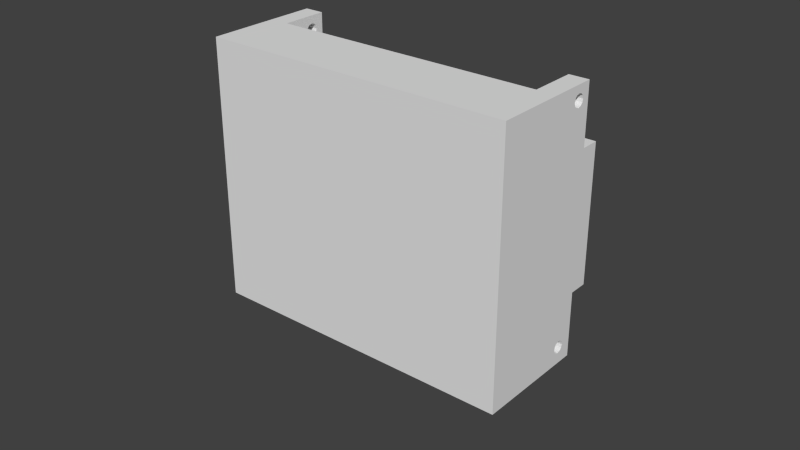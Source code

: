 # Source: palm.blend  (saved by Blender 2.76.0; exported with 4.5.12 LTS)
import bpy
from mathutils import Matrix  # noqa: F401  (used for matrix-valued properties, if any)

bpy.ops.wm.read_factory_settings(use_empty=True)
scene = bpy.context.scene
scene.name = 'Scene'

# ---- collections
col_collection_1 = bpy.data.collections.new('Collection 1'); scene.collection.children.link(col_collection_1)

# ---- world
world_world = bpy.data.worlds.new('World'); scene.world = world_world
world_world.color = (0.05088, 0.05088, 0.05088)
world_world.use_sun_shadow = False
world_world.sun_shadow_jitter_overblur = 0.0
world_world.cycles.sampling_method = 'MANUAL'
world_world.cycles.sample_map_resolution = 256

# ---- meshes
me_palm = bpy.data.meshes.new('palm')
me_palm.from_pydata([(0.045, -0.0005002, 0.0149), (0.05, 0.0004998, 0.01463), (0.045, 0.0004998, 0.01463), (0.05, 0.0015, 0.0149), (0.045, 0.0015, 0.0149), (0.05, 0.002232, 0.01563), (0.045, 0.002232, 0.01563), (0.05, 0.0025, 0.01663), (0.045, 0.0025, 0.01663), (0.05, 0.002232, 0.01763), (0.045, 0.002232, 0.01763), (0.05, 0.0015, 0.01836), (0.045, 0.0015, 0.01836), (0.05, 0.0004998, 0.01863), (0.045, 0.0004998, 0.01863), (0.05, -0.0005002, 0.01836), (0.045, -0.0005002, 0.01836), (0.05, -0.001232, 0.01763), (0.045, -0.001232, 0.01763), (0.05, -0.0015, 0.01663), (0.045, -0.0015, 0.01663), (0.05, -0.001232, 0.01563), (0.045, -0.001232, 0.01563), (0.05, -0.0005002, 0.0149), (-0.05, -0.0005002, 0.0149), (-0.045, 0.0004998, 0.01463), (-0.05, 0.0004998, 0.01463), (-0.045, 0.0015, 0.0149), (-0.05, 0.0015, 0.0149), (-0.045, 0.002232, 0.01563), (-0.05, 0.002232, 0.01563), (-0.045, 0.0025, 0.01663), (-0.05, 0.0025, 0.01663), (-0.045, 0.002232, 0.01763), (-0.05, 0.002232, 0.01763), (-0.045, 0.0015, 0.01836), (-0.05, 0.0015, 0.01836), (-0.045, 0.0004998, 0.01863), (-0.05, 0.0004998, 0.01863), (-0.045, -0.0005002, 0.01836), (-0.05, -0.0005002, 0.01836), (-0.045, -0.001232, 0.01763), (-0.05, -0.001232, 0.01763), (-0.045, -0.0015, 0.01663), (-0.05, -0.0015, 0.01663), (-0.045, -0.001232, 0.01563), (-0.05, -0.001232, 0.01563), (-0.045, -0.0005002, 0.0149), (0.015, -2.451e-07, 0.01857), (0.015, -2.451e-07, 0.04113), (-0.015, -2.451e-07, 0.01857), (-0.015, -2.451e-07, 0.04113), (0.05, 0.0004998, 0.09236), (0.04375, 0.0015, 0.09263), (0.05, 0.0015, 0.09263), (0.04375, 0.0025, 0.09236), (0.05, 0.0025, 0.09236), (0.04375, 0.003232, 0.09163), (0.05, 0.003232, 0.09163), (0.04375, 0.0035, 0.09063), (0.05, 0.0035, 0.09063), (0.04375, 0.003232, 0.08963), (0.05, 0.003232, 0.08963), (0.04375, 0.0025, 0.0889), (0.05, 0.0025, 0.0889), (0.04375, 0.0015, 0.08863), (0.05, 0.0015, 0.08863), (0.04375, 0.0004998, 0.0889), (0.05, 0.0004998, 0.0889), (0.04375, -0.0002323, 0.08963), (0.05, -0.0002323, 0.08963), (0.04375, -0.0005002, 0.09063), (0.05, -0.0005002, 0.09063), (0.04375, -0.0002323, 0.09163), (0.05, -0.0002323, 0.09163), (0.04375, 0.0004998, 0.09236), (0.04375, 0.006, 0.09513), (0.05, 0.006, 0.09513), (0.04375, 0.006, 0.08113), (0.05, 0.006, 0.07613), (-0.04375, 0.006, 0.08113), (-0.05, 0.006, 0.07613), (-0.04375, 0.006, 0.09513), (-0.05, 0.006, 0.09513), (0.05, 0.006, 0.01113), (0.05, 0.006, 0.03213), (0.05, -0.031, 0.01113), (0.05, -0.031, 0.09513), (0.05, 0.012, 0.07613), (0.05, 0.012, 0.03213), (-0.05, -0.031, 0.01113), (-0.05, 0.006, 0.01113), (-0.045, -0.009, 0.01113), (-0.045, 0.006, 0.01113), (0.045, 0.006, 0.01113), (0.045, -0.009, 0.01113), (0.025, -0.009, 0.01113), (-0.025, -0.009, 0.01113), (0.015, -0.0057, 0.01113), (-0.015, -0.0057, 0.01113), (-0.015, -2.451e-07, 0.01113), (-0.025, 0.006, 0.01113), (0.015, -2.451e-07, 0.01113), (0.025, 0.006, 0.01113), (-0.05, 0.0025, 0.09236), (-0.05, 0.0015, 0.09263), (-0.05, -0.031, 0.09513), (-0.05, 0.0025, 0.0889), (-0.05, 0.0015, 0.08863), (-0.05, 0.0004998, 0.0889), (-0.05, 0.003232, 0.08963), (-0.05, 0.0035, 0.09063), (-0.05, 0.003232, 0.09163), (-0.05, 0.0004998, 0.09236), (-0.05, -0.0002323, 0.09163), (-0.05, -0.0005002, 0.09063), (-0.05, 0.012, 0.07613), (-0.05, 0.012, 0.03213), (-0.05, 0.006, 0.03213), (-0.05, -0.0002323, 0.08963), (0.04375, -0.009, 0.09513), (-0.04375, -0.009, 0.09513), (0.045, 0.006, 0.02541), (0.025, 0.006, 0.02541), (-0.045, 0.006, 0.02541), (-0.025, 0.006, 0.02541), (0.015, -0.0057, 0.04113), (0.015, -0.0015, 0.01663), (0.015, -0.001232, 0.01763), (0.015, -0.0005002, 0.01836), (0.015, -2.451e-07, 0.0147), (0.015, -0.0005002, 0.0149), (0.015, -0.001232, 0.01563), (-0.015, -2.451e-07, 0.0147), (-0.015, -0.001232, 0.01563), (-0.015, -0.0015, 0.01663), (-0.015, -0.0057, 0.04113), (-0.015, -0.0005002, 0.0149), (-0.015, -0.0005002, 0.01836), (-0.015, -0.001232, 0.01763), (-0.04375, 0.0004998, 0.09236), (-0.04375, 0.0015, 0.09263), (-0.04375, 0.0025, 0.09236), (-0.04375, 0.003232, 0.09163), (-0.04375, 0.0035, 0.09063), (-0.04375, 0.003232, 0.08963), (-0.04375, 0.0025, 0.0889), (-0.04375, 0.0015, 0.08863), (-0.04375, 0.0004998, 0.0889), (-0.04375, -0.0002323, 0.08963), (-0.04375, -0.0005002, 0.09063), (-0.04375, -0.0002323, 0.09163), (-0.04375, -0.009, 0.08113), (0.04375, -0.009, 0.08113), (0.025, 0.0004998, 0.01863), (-0.025, -0.0005002, 0.01836), (-0.025, 0.0004998, 0.01863), (0.025, -0.0005002, 0.01836), (0.025, -0.001232, 0.01763), (0.025, -0.0015, 0.01663), (0.025, -0.001232, 0.01563), (0.025, -0.0005002, 0.0149), (-0.025, 0.0004998, 0.01463), (0.025, 0.0004998, 0.01463), (-0.025, -0.001232, 0.01763), (-0.025, -0.0015, 0.01663), (-0.025, -0.001232, 0.01563), (-0.025, -0.0005002, 0.0149), (0.025, 0.0015, 0.0149), (-0.025, 0.0015, 0.0149), (0.025, 0.002232, 0.01563), (-0.025, 0.002232, 0.01563), (0.025, 0.0025, 0.01663), (-0.025, 0.0025, 0.01663), (0.025, 0.002232, 0.01763), (-0.025, 0.002232, 0.01763), (0.025, 0.0015, 0.01836), (-0.025, 0.0015, 0.01836), (-0.045, -0.009, 0.02541), (-0.025, -0.009, 0.02541), (0.045, -0.009, 0.02541), (0.025, -0.009, 0.02541), (-0.015, -0.006, 0.03613), (-0.015, -2.451e-07, 0.03613), (-0.015, -0.006, -0.008868), (-0.015, -2.451e-07, -0.008868), (0.002121, -0.006, 0.002123), (0.002772, -0.006, 0.00115), (0.015, -0.006, 0.03613), (0.015, -0.006, -0.008868), (0.003, -0.006, 1.492e-06), (0.002772, -0.006, -0.001147), (0.002121, -0.006, -0.00212), (0.001148, -0.006, -0.00277), (1.872e-09, -0.006, -0.002999), (-0.001148, -0.006, -0.00277), (-0.002121, -0.006, -0.00212), (-0.002121, -0.006, 0.002123), (-0.001148, -0.006, 0.002773), (1.872e-09, -0.006, 0.003001), (0.001148, -0.006, 0.002773), (-0.002772, -0.006, -0.001147), (-0.003, -0.006, 1.492e-06), (-0.002772, -0.006, 0.00115), (0.015, -2.451e-07, 0.03613), (0.015, -2.451e-07, -0.008868), (-0.002772, -2.451e-07, -0.001147), (-0.002121, -2.451e-07, -0.00212), (0.002772, -2.451e-07, 0.00115), (0.003, -2.451e-07, 1.492e-06), (0.002772, -2.451e-07, -0.001147), (0.002121, -2.451e-07, -0.00212), (-0.001148, -2.451e-07, -0.00277), (1.872e-09, -2.451e-07, -0.002999), (0.001148, -2.451e-07, -0.00277), (0.002121, -2.451e-07, 0.002123), (0.001148, -2.451e-07, 0.002773), (1.872e-09, -2.451e-07, 0.003001), (-0.001148, -2.451e-07, 0.002773), (-0.002121, -2.451e-07, 0.002123), (-0.002772, -2.451e-07, 0.00115), (-0.003, -2.451e-07, 1.492e-06)], [], [(0, 1, 2), (2, 1, 3), (2, 3, 4), (4, 3, 5), (4, 5, 6), (6, 5, 7), (6, 7, 8), (8, 7, 9), (8, 9, 10), (10, 9, 11), (10, 11, 12), (12, 11, 13), (12, 13, 14), (14, 13, 15), (14, 15, 16), (16, 15, 17), (16, 17, 18), (18, 17, 19), (18, 19, 20), (20, 19, 21), (20, 21, 22), (22, 21, 23), (22, 23, 0), (0, 23, 1), (24, 25, 26), (26, 25, 27), (26, 27, 28), (28, 27, 29), (28, 29, 30), (30, 29, 31), (30, 31, 32), (32, 31, 33), (32, 33, 34), (34, 33, 35), (34, 35, 36), (36, 35, 37), (36, 37, 38), (38, 37, 39), (38, 39, 40), (40, 39, 41), (40, 41, 42), (42, 41, 43), (42, 43, 44), (44, 43, 45), (44, 45, 46), (46, 45, 47), (46, 47, 24), (24, 47, 25), (48, 49, 50), (50, 49, 51), (52, 53, 54), (54, 53, 55), (54, 55, 56), (56, 55, 57), (56, 57, 58), (58, 57, 59), (58, 59, 60), (60, 59, 61), (60, 61, 62), (62, 61, 63), (62, 63, 64), (64, 63, 65), (64, 65, 66), (66, 65, 67), (66, 67, 68), (68, 67, 69), (68, 69, 70), (70, 69, 71), (70, 71, 72), (72, 71, 73), (72, 73, 74), (74, 73, 75), (74, 75, 52), (52, 75, 53), (76, 77, 78), (78, 77, 79), (78, 79, 80), (80, 79, 81), (80, 81, 82), (82, 81, 83), (5, 84, 7), (7, 84, 85), (5, 3, 84), (84, 3, 1), (84, 1, 86), (86, 1, 23), (86, 23, 21), (86, 70, 87), (87, 70, 72), (87, 72, 74), (64, 66, 79), (79, 66, 85), (79, 85, 88), (88, 85, 89), (74, 52, 87), (87, 52, 54), (87, 54, 77), (77, 54, 56), (56, 58, 77), (77, 58, 60), (77, 60, 79), (79, 60, 62), (79, 62, 64), (21, 19, 86), (86, 19, 17), (86, 17, 70), (70, 17, 15), (70, 15, 68), (68, 15, 13), (68, 13, 66), (66, 13, 11), (66, 11, 85), (85, 11, 9), (85, 9, 7), (90, 91, 92), (92, 91, 93), (94, 84, 95), (95, 84, 86), (95, 86, 96), (96, 86, 90), (96, 90, 97), (97, 90, 92), (98, 96, 99), (99, 96, 97), (99, 97, 100), (100, 97, 101), (100, 101, 102), (102, 101, 103), (102, 103, 98), (98, 103, 96), (104, 105, 83), (36, 81, 34), (34, 81, 32), (83, 105, 106), (107, 81, 108), (108, 81, 36), (108, 36, 109), (109, 36, 38), (107, 110, 81), (81, 110, 111), (81, 111, 83), (83, 111, 112), (83, 112, 104), (105, 113, 106), (106, 113, 114), (106, 114, 115), (90, 44, 46), (116, 117, 81), (81, 117, 118), (81, 118, 32), (32, 118, 91), (32, 91, 30), (44, 90, 42), (42, 90, 106), (42, 106, 40), (40, 106, 115), (40, 115, 38), (38, 115, 119), (38, 119, 109), (46, 24, 90), (90, 24, 26), (90, 26, 91), (91, 26, 28), (91, 28, 30), (77, 76, 120), (82, 83, 121), (121, 83, 106), (121, 106, 120), (120, 106, 87), (120, 87, 77), (85, 84, 94), (94, 122, 85), (85, 122, 123), (85, 123, 118), (93, 91, 124), (124, 91, 118), (124, 118, 125), (125, 118, 123), (125, 123, 101), (101, 123, 103), (117, 89, 118), (118, 89, 85), (88, 116, 79), (79, 116, 81), (117, 116, 89), (89, 116, 88), (86, 87, 90), (90, 87, 106), (126, 49, 48), (127, 98, 128), (128, 98, 126), (128, 126, 129), (129, 126, 48), (130, 102, 131), (131, 102, 98), (131, 98, 132), (132, 98, 127), (133, 100, 130), (130, 100, 102), (134, 135, 99), (99, 135, 136), (100, 133, 99), (99, 133, 137), (99, 137, 134), (50, 51, 138), (138, 51, 136), (138, 136, 139), (139, 136, 135), (136, 126, 99), (99, 126, 98), (136, 51, 126), (126, 51, 49), (140, 105, 141), (141, 105, 104), (141, 104, 142), (142, 104, 112), (142, 112, 143), (143, 112, 111), (143, 111, 144), (144, 111, 110), (144, 110, 145), (145, 110, 107), (145, 107, 146), (146, 107, 108), (146, 108, 147), (147, 108, 109), (147, 109, 148), (148, 109, 119), (148, 119, 149), (149, 119, 115), (149, 115, 150), (150, 115, 114), (150, 114, 151), (151, 114, 113), (151, 113, 140), (140, 113, 105), (152, 121, 153), (153, 121, 120), (75, 120, 53), (53, 120, 76), (53, 76, 55), (75, 73, 120), (120, 73, 71), (120, 71, 153), (71, 69, 153), (153, 69, 67), (153, 67, 78), (78, 67, 65), (78, 65, 63), (63, 61, 78), (78, 61, 59), (78, 59, 76), (76, 59, 57), (76, 57, 55), (145, 146, 80), (80, 146, 147), (80, 147, 152), (145, 80, 144), (144, 80, 82), (144, 82, 143), (147, 148, 152), (152, 148, 149), (152, 149, 121), (121, 149, 150), (121, 150, 151), (151, 140, 121), (121, 140, 141), (121, 141, 82), (82, 141, 142), (82, 142, 143), (152, 153, 80), (80, 153, 78), (129, 48, 154), (155, 156, 50), (154, 157, 129), (129, 157, 158), (129, 158, 128), (128, 158, 159), (128, 159, 127), (127, 159, 160), (127, 160, 132), (132, 160, 161), (132, 161, 131), (137, 133, 162), (131, 161, 130), (130, 161, 163), (130, 163, 133), (50, 138, 155), (155, 138, 139), (155, 139, 164), (164, 139, 135), (164, 135, 165), (165, 135, 134), (165, 134, 166), (166, 134, 137), (166, 137, 167), (167, 137, 162), (133, 163, 162), (162, 163, 168), (162, 168, 169), (169, 168, 170), (169, 170, 171), (171, 170, 172), (171, 172, 173), (173, 172, 174), (173, 174, 175), (175, 174, 176), (175, 176, 177), (177, 176, 154), (177, 154, 156), (156, 154, 48), (156, 48, 50), (47, 92, 25), (25, 92, 93), (25, 93, 27), (47, 45, 92), (92, 45, 43), (92, 43, 178), (43, 41, 178), (178, 41, 39), (178, 39, 124), (124, 39, 37), (124, 37, 35), (35, 33, 124), (124, 33, 31), (124, 31, 93), (93, 31, 29), (93, 29, 27), (177, 156, 125), (125, 156, 179), (166, 167, 97), (97, 167, 162), (97, 162, 101), (101, 162, 169), (156, 155, 179), (179, 155, 164), (179, 164, 97), (97, 164, 165), (97, 165, 166), (169, 171, 101), (101, 171, 173), (101, 173, 125), (125, 173, 175), (125, 175, 177), (179, 178, 125), (125, 178, 124), (179, 97, 178), (178, 97, 92), (12, 14, 122), (122, 14, 180), (22, 0, 95), (95, 0, 2), (95, 2, 94), (94, 2, 4), (4, 6, 94), (94, 6, 8), (94, 8, 122), (122, 8, 10), (122, 10, 12), (14, 16, 180), (180, 16, 18), (180, 18, 95), (95, 18, 20), (95, 20, 22), (161, 96, 163), (163, 96, 103), (163, 103, 168), (161, 160, 96), (96, 160, 159), (96, 159, 181), (176, 174, 123), (123, 174, 172), (123, 172, 103), (103, 172, 170), (103, 170, 168), (159, 158, 181), (181, 158, 157), (181, 157, 123), (123, 157, 154), (123, 154, 176), (180, 181, 122), (122, 181, 123), (181, 180, 96), (96, 180, 95), (182, 183, 184), (184, 183, 185), (186, 187, 188), (188, 187, 189), (187, 190, 189), (189, 190, 191), (189, 191, 192), (192, 193, 189), (189, 193, 194), (189, 194, 184), (184, 194, 195), (184, 195, 196), (197, 198, 182), (182, 198, 199), (182, 199, 188), (188, 199, 200), (188, 200, 186), (196, 201, 184), (184, 201, 202), (184, 202, 182), (182, 202, 203), (182, 203, 197), (204, 188, 205), (205, 188, 189), (185, 206, 207), (208, 204, 209), (209, 204, 205), (209, 205, 210), (210, 205, 211), (207, 212, 185), (185, 212, 213), (185, 213, 205), (205, 213, 214), (205, 214, 211), (208, 215, 204), (204, 215, 216), (204, 216, 183), (183, 216, 217), (183, 217, 218), (218, 219, 183), (183, 219, 220), (183, 220, 185), (185, 220, 221), (185, 221, 206), (188, 204, 182), (182, 204, 183), (205, 189, 185), (185, 189, 184), (201, 221, 202), (202, 221, 220), (202, 220, 203), (203, 220, 219), (203, 219, 197), (197, 219, 218), (197, 218, 198), (198, 218, 217), (198, 217, 199), (199, 217, 216), (199, 216, 200), (200, 216, 215), (200, 215, 186), (186, 215, 208), (186, 208, 187), (187, 208, 209), (187, 209, 190), (190, 209, 210), (190, 210, 191), (191, 210, 211), (191, 211, 192), (192, 211, 214), (192, 214, 193), (193, 214, 213), (193, 213, 194), (194, 213, 212), (194, 212, 195), (195, 212, 207), (195, 207, 196), (196, 207, 206), (196, 206, 201), (201, 206, 221)])
_uv = me_palm.uv_layers.new(name='UVMap')
_uv.uv.foreach_set('vector', [0.1763, 0.9535, 0.181, 0.9302, 0.181, 0.9535, 0.181, 0.9535, 0.181, 0.9302, 0.1856, 0.9302, 0.181, 0.9535, 0.1856, 0.9302, 0.1856, 0.9535, 0.9022, 0.4338, 0.9022, 0.4106, 0.9056, 0.4106, 0.9022, 0.4338, 0.9056, 0.4106, 0.9056, 0.4338, 0.9056, 0.4338, 0.9056, 0.4106, 0.9103, 0.4106, 0.9056, 0.4338, 0.9103, 0.4106, 0.9103, 0.4338, 0.9103, 0.4338, 0.9103, 0.4106, 0.9149, 0.4106, 0.9103, 0.4338, 0.9149, 0.4106, 0.9149, 0.4338, 0.9149, 0.4338, 0.9149, 0.4106, 0.9183, 0.4106, 0.9149, 0.4338, 0.9183, 0.4106, 0.9183, 0.4338, 0.9477, 0.6279, 0.9477, 0.6047, 0.9523, 0.6047, 0.9477, 0.6279, 0.9523, 0.6047, 0.9523, 0.6279, 0.9523, 0.6279, 0.9523, 0.6047, 0.957, 0.6047, 0.9523, 0.6279, 0.957, 0.6047, 0.957, 0.6279, 0.957, 0.6279, 0.957, 0.6047, 0.9604, 0.6047, 0.957, 0.6279, 0.9604, 0.6047, 0.9604, 0.6279, 0.9276, 0.4106, 0.9276, 0.4338, 0.9229, 0.4338, 0.9276, 0.4106, 0.9229, 0.4338, 0.9229, 0.4106, 0.9229, 0.4106, 0.9229, 0.4338, 0.9183, 0.4338, 0.9229, 0.4106, 0.9183, 0.4338, 0.9183, 0.4106, 0.1729, 0.9535, 0.1729, 0.9302, 0.1763, 0.9302, 0.1729, 0.9535, 0.1763, 0.9302, 0.1763, 0.9535, 0.1763, 0.9535, 0.1763, 0.9302, 0.181, 0.9302, 0.9512, 0.6977, 0.9558, 0.6744, 0.9558, 0.6977, 0.9558, 0.6977, 0.9558, 0.6744, 0.9604, 0.6744, 0.9558, 0.6977, 0.9604, 0.6744, 0.9604, 0.6977, 0.8815, 0.9535, 0.8815, 0.9302, 0.8848, 0.9302, 0.8815, 0.9535, 0.8848, 0.9302, 0.8848, 0.9535, 0.8848, 0.9535, 0.8848, 0.9302, 0.8895, 0.9302, 0.8848, 0.9535, 0.8895, 0.9302, 0.8895, 0.9535, 0.8895, 0.9535, 0.8895, 0.9302, 0.8941, 0.9302, 0.8895, 0.9535, 0.8941, 0.9302, 0.8941, 0.9535, 0.8941, 0.9535, 0.8941, 0.9302, 0.8975, 0.9302, 0.8941, 0.9535, 0.8975, 0.9302, 0.8975, 0.9535, 0.9477, 0.6744, 0.9477, 0.6512, 0.9523, 0.6512, 0.9477, 0.6744, 0.9523, 0.6512, 0.9523, 0.6744, 0.9523, 0.6744, 0.9523, 0.6512, 0.957, 0.6512, 0.9523, 0.6744, 0.957, 0.6512, 0.957, 0.6744, 0.957, 0.6744, 0.957, 0.6512, 0.9604, 0.6512, 0.957, 0.6744, 0.9604, 0.6512, 0.9604, 0.6744, 0.9196, 0.9302, 0.9196, 0.9535, 0.9149, 0.9535, 0.9196, 0.9302, 0.9149, 0.9535, 0.9149, 0.9302, 0.9149, 0.9302, 0.9149, 0.9535, 0.9103, 0.9535, 0.9149, 0.9302, 0.9103, 0.9535, 0.9103, 0.9302, 0.9477, 0.6977, 0.9477, 0.6744, 0.9512, 0.6744, 0.9477, 0.6977, 0.9512, 0.6744, 0.9512, 0.6977, 0.9512, 0.6977, 0.9512, 0.6744, 0.9558, 0.6744, 0.8815, 0.4651, 0.9861, 0.4651, 0.8815, 0.6047, 0.8815, 0.6047, 0.9861, 0.4651, 0.9861, 0.6047, 0.09043, 0.9302, 0.08576, 0.9593, 0.08576, 0.9302, 0.08576, 0.9302, 0.08576, 0.9593, 0.08115, 0.9593, 0.08576, 0.9302, 0.08115, 0.9593, 0.08115, 0.9302, 0.9183, 0.4338, 0.9183, 0.4629, 0.9149, 0.4629, 0.9183, 0.4338, 0.9149, 0.4629, 0.9149, 0.4338, 0.9149, 0.4338, 0.9149, 0.4629, 0.9103, 0.4629, 0.9149, 0.4338, 0.9103, 0.4629, 0.9103, 0.4338, 0.9103, 0.4338, 0.9103, 0.4629, 0.9056, 0.4629, 0.9103, 0.4338, 0.9056, 0.4629, 0.9056, 0.4338, 0.9056, 0.4338, 0.9056, 0.4629, 0.9022, 0.4629, 0.9056, 0.4338, 0.9022, 0.4629, 0.9022, 0.4338, 0.8975, 0.9593, 0.8975, 0.9302, 0.9021, 0.9302, 0.8975, 0.9593, 0.9021, 0.9302, 0.9021, 0.9593, 0.9021, 0.9593, 0.9021, 0.9302, 0.9068, 0.9302, 0.9021, 0.9593, 0.9068, 0.9302, 0.9068, 0.9593, 0.9068, 0.9593, 0.9068, 0.9302, 0.9103, 0.9302, 0.9068, 0.9593, 0.9103, 0.9302, 0.9103, 0.9593, 0.9183, 0.4629, 0.9183, 0.4338, 0.9229, 0.4338, 0.9183, 0.4629, 0.9229, 0.4338, 0.9229, 0.4629, 0.9229, 0.4629, 0.9229, 0.4338, 0.9276, 0.4338, 0.9229, 0.4629, 0.9276, 0.4338, 0.9276, 0.4629, 0.09389, 0.9302, 0.09389, 0.9593, 0.09043, 0.9593, 0.09389, 0.9302, 0.09043, 0.9593, 0.09043, 0.9302, 0.09043, 0.9302, 0.09043, 0.9593, 0.08576, 0.9593, 0.8815, 0.9012, 0.8815, 0.9302, 0.8165, 0.9012, 0.8165, 0.9012, 0.8815, 0.9302, 0.7933, 0.9302, 0.8165, 0.9012, 0.7933, 0.9302, 0.8165, 0.4942, 0.8165, 0.4942, 0.7933, 0.9302, 0.7933, 0.4651, 0.8165, 0.4942, 0.7933, 0.4651, 0.8815, 0.4942, 0.8815, 0.4942, 0.7933, 0.4651, 0.8815, 0.4651, 0.748, 0.486, 0.7655, 0.4651, 0.7492, 0.4907, 0.7492, 0.4907, 0.7655, 0.4651, 0.7655, 0.5628, 0.748, 0.486, 0.7446, 0.4826, 0.7655, 0.4651, 0.7655, 0.4651, 0.7446, 0.4826, 0.74, 0.4814, 0.7655, 0.4651, 0.74, 0.4814, 0.5938, 0.4651, 0.5938, 0.4651, 0.74, 0.4814, 0.7353, 0.4826, 0.5938, 0.4651, 0.7353, 0.4826, 0.7319, 0.486, 0.5938, 0.4651, 0.7366, 0.8302, 0.5938, 0.8558, 0.5938, 0.8558, 0.7366, 0.8302, 0.7353, 0.8349, 0.5938, 0.8558, 0.7353, 0.8349, 0.7366, 0.8395, 0.7492, 0.8268, 0.7446, 0.8256, 0.7655, 0.7674, 0.7655, 0.7674, 0.7446, 0.8256, 0.7655, 0.5628, 0.7655, 0.7674, 0.7655, 0.5628, 0.7933, 0.7674, 0.7933, 0.7674, 0.7655, 0.5628, 0.7933, 0.5628, 0.7366, 0.8395, 0.74, 0.8429, 0.5938, 0.8558, 0.5938, 0.8558, 0.74, 0.8429, 0.7446, 0.8442, 0.5938, 0.8558, 0.7446, 0.8442, 0.7655, 0.8558, 0.7655, 0.8558, 0.7446, 0.8442, 0.7492, 0.8429, 0.7492, 0.8429, 0.7526, 0.8395, 0.7655, 0.8558, 0.7655, 0.8558, 0.7526, 0.8395, 0.7539, 0.8349, 0.7655, 0.8558, 0.7539, 0.8349, 0.7655, 0.7674, 0.7655, 0.7674, 0.7539, 0.8349, 0.7526, 0.8302, 0.7655, 0.7674, 0.7526, 0.8302, 0.7492, 0.8268, 0.7319, 0.486, 0.7307, 0.4907, 0.5938, 0.4651, 0.5938, 0.4651, 0.7307, 0.4907, 0.7319, 0.4953, 0.5938, 0.4651, 0.7319, 0.4953, 0.7366, 0.8302, 0.7366, 0.8302, 0.7319, 0.4953, 0.7353, 0.4988, 0.7366, 0.8302, 0.7353, 0.4988, 0.74, 0.8268, 0.74, 0.8268, 0.7353, 0.4988, 0.74, 0.5, 0.74, 0.8268, 0.74, 0.5, 0.7446, 0.8256, 0.7446, 0.8256, 0.74, 0.5, 0.7446, 0.4988, 0.7446, 0.8256, 0.7446, 0.4988, 0.7655, 0.5628, 0.7655, 0.5628, 0.7446, 0.4988, 0.748, 0.4953, 0.7655, 0.5628, 0.748, 0.4953, 0.7492, 0.4907, 0.5938, 0.0, 0.7654, 4.158e-07, 0.6959, 0.02326, 0.6959, 0.02326, 0.7654, 4.158e-07, 0.7654, 0.02326, 0.7654, 0.4419, 0.7654, 0.4651, 0.6959, 0.4419, 0.6959, 0.4419, 0.7654, 0.4651, 0.5938, 0.4651, 0.6959, 0.4419, 0.5938, 0.4651, 0.6959, 0.3488, 0.6959, 0.3488, 0.5938, 0.4651, 0.5938, 0.0, 0.6959, 0.3488, 0.5938, 0.0, 0.6959, 0.1163, 0.6959, 0.1163, 0.5938, 0.0, 0.6959, 0.02326, 0.7112, 0.3023, 0.6959, 0.3488, 0.7112, 0.1628, 0.7112, 0.1628, 0.6959, 0.3488, 0.6959, 0.1163, 0.7112, 0.1628, 0.6959, 0.1163, 0.7376, 0.1628, 0.7376, 0.1628, 0.6959, 0.1163, 0.7654, 0.1163, 0.7376, 0.1628, 0.7654, 0.1163, 0.7376, 0.3023, 0.7376, 0.3023, 0.7654, 0.1163, 0.7654, 0.3488, 0.7376, 0.3023, 0.7654, 0.3488, 0.7112, 0.3023, 0.7112, 0.3023, 0.7654, 0.3488, 0.6959, 0.3488, 0.5497, 0.478, 0.5451, 0.4767, 0.566, 0.4651, 0.5451, 0.8222, 0.566, 0.5535, 0.5485, 0.8256, 0.5485, 0.8256, 0.566, 0.5535, 0.5497, 0.8302, 0.566, 0.4651, 0.5451, 0.4767, 0.3943, 0.4651, 0.5497, 0.4941, 0.566, 0.5535, 0.5451, 0.4953, 0.5451, 0.4953, 0.566, 0.5535, 0.5451, 0.8222, 0.5451, 0.4953, 0.5451, 0.8222, 0.5405, 0.4941, 0.5405, 0.4941, 0.5451, 0.8222, 0.5405, 0.8209, 0.5497, 0.4941, 0.5531, 0.4907, 0.566, 0.5535, 0.566, 0.5535, 0.5531, 0.4907, 0.5544, 0.486, 0.566, 0.5535, 0.5544, 0.486, 0.566, 0.4651, 0.566, 0.4651, 0.5544, 0.486, 0.5531, 0.4814, 0.566, 0.4651, 0.5531, 0.4814, 0.5497, 0.478, 0.5451, 0.4767, 0.5405, 0.478, 0.3943, 0.4651, 0.3943, 0.4651, 0.5405, 0.478, 0.5371, 0.4814, 0.3943, 0.4651, 0.5371, 0.4814, 0.5358, 0.486, 0.3943, 0.8558, 0.5312, 0.8302, 0.5324, 0.8349, 0.5938, 0.5535, 0.5938, 0.7581, 0.566, 0.5535, 0.566, 0.5535, 0.5938, 0.7581, 0.566, 0.7581, 0.566, 0.5535, 0.566, 0.7581, 0.5497, 0.8302, 0.5497, 0.8302, 0.566, 0.7581, 0.566, 0.8558, 0.5497, 0.8302, 0.566, 0.8558, 0.5485, 0.8349, 0.5312, 0.8302, 0.3943, 0.8558, 0.5324, 0.8256, 0.5324, 0.8256, 0.3943, 0.8558, 0.3943, 0.4651, 0.5324, 0.8256, 0.3943, 0.4651, 0.5358, 0.8222, 0.5358, 0.8222, 0.3943, 0.4651, 0.5358, 0.486, 0.5358, 0.8222, 0.5358, 0.486, 0.5405, 0.8209, 0.5405, 0.8209, 0.5358, 0.486, 0.5371, 0.4907, 0.5405, 0.8209, 0.5371, 0.4907, 0.5405, 0.4941, 0.5324, 0.8349, 0.5358, 0.8383, 0.3943, 0.8558, 0.3943, 0.8558, 0.5358, 0.8383, 0.5405, 0.8395, 0.3943, 0.8558, 0.5405, 0.8395, 0.566, 0.8558, 0.566, 0.8558, 0.5405, 0.8395, 0.5451, 0.8383, 0.566, 0.8558, 0.5451, 0.8383, 0.5485, 0.8349, 0.1716, 0.4651, 0.1716, 0.4942, 0.102, 0.4942, 0.1716, 0.9012, 0.1716, 0.9302, 0.102, 0.9012, 0.102, 0.9012, 0.1716, 0.9302, 1.728e-08, 0.9302, 0.102, 0.9012, 1.728e-08, 0.9302, 0.102, 0.4942, 0.102, 0.4942, 1.728e-08, 0.9302, 0.0, 0.4651, 0.102, 0.4942, 0.0, 0.4651, 0.1716, 0.4651, 0.8629, 0.4651, 0.7654, 0.4651, 0.7654, 0.4419, 0.7654, 0.4419, 0.8317, 0.4419, 0.8629, 0.4651, 0.8629, 0.4651, 0.8317, 0.4419, 0.8317, 0.3488, 0.8629, 0.4651, 0.8317, 0.3488, 0.8629, 1.733e-08, 0.7654, 0.02326, 0.7654, 0.0, 0.8317, 0.02326, 0.8317, 0.02326, 0.7654, 0.0, 0.8629, 1.733e-08, 0.8317, 0.02326, 0.8629, 1.733e-08, 0.8317, 0.1163, 0.8317, 0.1163, 0.8629, 1.733e-08, 0.8317, 0.3488, 0.8317, 0.1163, 0.8317, 0.3488, 0.7654, 0.1163, 0.7654, 0.1163, 0.8317, 0.3488, 0.7654, 0.3488, 0.9278, 0.4651, 0.9278, 0.0, 0.9556, 0.4651, 0.9556, 0.4651, 0.9278, 0.0, 0.9556, 8.663e-08, 0.9835, 8.663e-08, 0.9835, 0.4651, 0.9556, 0.0, 0.9556, 0.0, 0.9835, 0.4651, 0.9556, 0.4651, 0.5938, 0.4651, 0.3897, 0.4651, 0.5938, 0.0, 0.5938, 0.0, 0.3897, 0.4651, 0.3897, 1.733e-08, 0.0, 6.931e-08, 0.3897, 0.0, 7.777e-08, 0.4651, 7.777e-08, 0.4651, 0.3897, 0.0, 0.3897, 0.4651, 0.6203, 0.9953, 0.5938, 0.9953, 0.5938, 0.8904, 0.6008, 0.8814, 0.6203, 0.8558, 0.5995, 0.886, 0.5995, 0.886, 0.6203, 0.8558, 0.6203, 0.9953, 0.5995, 0.886, 0.6203, 0.9953, 0.5961, 0.8894, 0.5961, 0.8894, 0.6203, 0.9953, 0.5938, 0.8904, 0.5938, 0.8724, 0.5938, 0.8558, 0.5961, 0.8733, 0.5961, 0.8733, 0.5938, 0.8558, 0.6203, 0.8558, 0.5961, 0.8733, 0.6203, 0.8558, 0.5995, 0.8767, 0.5995, 0.8767, 0.6203, 0.8558, 0.6008, 0.8814, 1.0, 0.1395, 0.9835, 0.1395, 1.0, 0.0, 1.0, 0.0, 0.9835, 0.1395, 0.9835, 0.0, 0.4211, 0.8767, 0.4199, 0.8814, 0.4004, 0.8558, 0.4004, 0.8558, 0.4199, 0.8814, 0.4004, 0.9953, 0.4268, 0.8558, 0.4268, 0.8724, 0.4004, 0.8558, 0.4004, 0.8558, 0.4268, 0.8724, 0.4245, 0.8733, 0.4004, 0.8558, 0.4245, 0.8733, 0.4211, 0.8767, 0.4268, 0.8904, 0.4268, 0.9953, 0.4245, 0.8895, 0.4245, 0.8895, 0.4268, 0.9953, 0.4004, 0.9953, 0.4245, 0.8895, 0.4004, 0.9953, 0.4211, 0.886, 0.4211, 0.886, 0.4004, 0.9953, 0.4199, 0.8814, 0.6541, 0.9953, 0.6541, 0.8558, 0.7933, 0.9953, 0.7933, 0.9953, 0.6541, 0.8558, 0.7933, 0.8558, 0.6277, 0.8558, 0.6541, 0.8558, 0.6277, 0.9953, 0.6277, 0.9953, 0.6541, 0.8558, 0.6541, 0.9953, 0.07422, 0.9302, 0.06956, 0.9593, 0.06956, 0.9302, 0.06956, 0.9302, 0.06956, 0.9593, 0.06494, 0.9593, 0.06956, 0.9302, 0.06494, 0.9593, 0.06494, 0.9302, 0.8756, 0.9302, 0.8756, 0.9593, 0.8722, 0.9593, 0.8756, 0.9302, 0.8722, 0.9593, 0.8722, 0.9302, 0.8722, 0.9302, 0.8722, 0.9593, 0.8676, 0.9593, 0.8722, 0.9302, 0.8676, 0.9593, 0.8676, 0.9302, 0.8676, 0.9302, 0.8676, 0.9593, 0.8629, 0.9593, 0.8676, 0.9302, 0.8629, 0.9593, 0.8629, 0.9302, 0.8629, 0.9302, 0.8629, 0.9593, 0.8595, 0.9593, 0.8629, 0.9302, 0.8595, 0.9593, 0.8595, 0.9302, 0.09389, 0.9593, 0.09389, 0.9302, 0.09849, 0.9302, 0.09389, 0.9593, 0.09849, 0.9302, 0.09849, 0.9593, 0.09849, 0.9593, 0.09849, 0.9302, 0.1032, 0.9302, 0.09849, 0.9593, 0.1032, 0.9302, 0.1032, 0.9593, 0.1032, 0.9593, 0.1032, 0.9302, 0.1066, 0.9302, 0.1032, 0.9593, 0.1066, 0.9302, 0.1066, 0.9593, 0.9186, 0.8837, 0.9186, 0.9128, 0.9139, 0.9128, 0.9186, 0.8837, 0.9139, 0.9128, 0.9139, 0.8837, 0.9139, 0.8837, 0.9139, 0.9128, 0.9093, 0.9128, 0.9139, 0.8837, 0.9093, 0.9128, 0.9093, 0.8837, 0.07768, 0.9302, 0.07768, 0.9593, 0.07422, 0.9593, 0.07768, 0.9302, 0.07422, 0.9593, 0.07422, 0.9302, 0.07422, 0.9302, 0.07422, 0.9593, 0.06956, 0.9593, 0.8629, 1.733e-08, 0.9278, 0.0, 0.8629, 0.407, 0.8629, 0.407, 0.9278, 0.0, 0.9278, 0.407, 0.01284, 0.9558, 0.0, 1.0, 0.0116, 0.9512, 0.0116, 0.9512, 0.0, 1.0, 0.0, 0.9302, 0.0116, 0.9512, 0.0, 0.9302, 0.01284, 0.9465, 0.01284, 0.9558, 0.01624, 0.9592, 0.0, 1.0, 0.0, 1.0, 0.01624, 0.9592, 0.02088, 0.9605, 0.0, 1.0, 0.02088, 0.9605, 0.06494, 1.0, 0.02088, 0.9605, 0.02551, 0.9592, 0.06494, 1.0, 0.06494, 1.0, 0.02551, 0.9592, 0.02891, 0.9558, 0.06494, 1.0, 0.02891, 0.9558, 0.06494, 0.9302, 0.06494, 0.9302, 0.02891, 0.9558, 0.03015, 0.9512, 0.06494, 0.9302, 0.03015, 0.9512, 0.02891, 0.9465, 0.02891, 0.9465, 0.02551, 0.9431, 0.06494, 0.9302, 0.06494, 0.9302, 0.02551, 0.9431, 0.02088, 0.9419, 0.06494, 0.9302, 0.02088, 0.9419, 0.0, 0.9302, 0.0, 0.9302, 0.02088, 0.9419, 0.01624, 0.9431, 0.0, 0.9302, 0.01624, 0.9431, 0.01284, 0.9465, 0.1322, 0.9871, 0.1356, 0.9837, 0.1716, 1.0, 0.1716, 1.0, 0.1356, 0.9837, 0.1368, 0.9791, 0.1716, 1.0, 0.1368, 0.9791, 0.1716, 0.9302, 0.1322, 0.9871, 0.1716, 1.0, 0.1275, 0.9884, 0.1275, 0.9884, 0.1716, 1.0, 0.1066, 1.0, 0.1275, 0.9884, 0.1066, 1.0, 0.1229, 0.9871, 0.1368, 0.9791, 0.1356, 0.9744, 0.1716, 0.9302, 0.1716, 0.9302, 0.1356, 0.9744, 0.1322, 0.971, 0.1716, 0.9302, 0.1322, 0.971, 0.1066, 0.9302, 0.1066, 0.9302, 0.1322, 0.971, 0.1275, 0.9698, 0.1066, 0.9302, 0.1275, 0.9698, 0.1229, 0.971, 0.1229, 0.971, 0.1195, 0.9744, 0.1066, 0.9302, 0.1066, 0.9302, 0.1195, 0.9744, 0.1182, 0.9791, 0.1066, 0.9302, 0.1182, 0.9791, 0.1066, 1.0, 0.1066, 1.0, 0.1182, 0.9791, 0.1195, 0.9837, 0.1066, 1.0, 0.1195, 0.9837, 0.1229, 0.9871, 0.1856, 0.8721, 0.1856, 0.4651, 0.2552, 0.8721, 0.2552, 0.8721, 0.1856, 0.4651, 0.2552, 0.4651, 0.1821, 0.7442, 0.1798, 0.7442, 0.1774, 0.6977, 0.1821, 0.9302, 0.1774, 0.9302, 0.1798, 0.8837, 0.1774, 0.6977, 0.1821, 0.6977, 0.1821, 0.7442, 0.1821, 0.7442, 0.1821, 0.6977, 0.1856, 0.6977, 0.1821, 0.7442, 0.1856, 0.6977, 0.1856, 0.7442, 0.9186, 0.8372, 0.9186, 0.8837, 0.9139, 0.8837, 0.9186, 0.8372, 0.9139, 0.8837, 0.9139, 0.8372, 0.9139, 0.8372, 0.9139, 0.8837, 0.9093, 0.8837, 0.9139, 0.8372, 0.9093, 0.8837, 0.9093, 0.8372, 0.1856, 0.6512, 0.1856, 0.6977, 0.1821, 0.6977, 0.1856, 0.6512, 0.1821, 0.6977, 0.1821, 0.6512, 0.1821, 0.5116, 0.1798, 0.5116, 0.1774, 0.4651, 0.1821, 0.6512, 0.1821, 0.6977, 0.1798, 0.6512, 0.1798, 0.6512, 0.1821, 0.6977, 0.1774, 0.6977, 0.1798, 0.6512, 0.1774, 0.6977, 0.1798, 0.5116, 0.1798, 0.8837, 0.1821, 0.8837, 0.1821, 0.9302, 0.1821, 0.9302, 0.1821, 0.8837, 0.1856, 0.8837, 0.1821, 0.9302, 0.1856, 0.8837, 0.1856, 0.9302, 0.9186, 0.7907, 0.9186, 0.8372, 0.9139, 0.8372, 0.9186, 0.7907, 0.9139, 0.8372, 0.9139, 0.7907, 0.9139, 0.7907, 0.9139, 0.8372, 0.9093, 0.8372, 0.9139, 0.7907, 0.9093, 0.8372, 0.9093, 0.7907, 0.1856, 0.4651, 0.1856, 0.5116, 0.1821, 0.5116, 0.1856, 0.4651, 0.1821, 0.5116, 0.1821, 0.4651, 0.1821, 0.4651, 0.1821, 0.5116, 0.1774, 0.4651, 0.1798, 0.5116, 0.1774, 0.6977, 0.1774, 0.4651, 0.1774, 0.4651, 0.1774, 0.6977, 0.1728, 0.6977, 0.1774, 0.4651, 0.1728, 0.6977, 0.1728, 0.4651, 0.9755, 0.9302, 0.9755, 0.6977, 0.9789, 0.6977, 0.9755, 0.9302, 0.9789, 0.6977, 0.9789, 0.9302, 0.9789, 0.9302, 0.9789, 0.6977, 0.9836, 0.6977, 0.9789, 0.9302, 0.9836, 0.6977, 0.9836, 0.9302, 0.9836, 0.9302, 0.9836, 0.6977, 0.9882, 0.6977, 0.9836, 0.9302, 0.9882, 0.6977, 0.9882, 0.9302, 0.9882, 0.9302, 0.9882, 0.6977, 0.9916, 0.6977, 0.9882, 0.9302, 0.9916, 0.6977, 0.9916, 0.9302, 0.1728, 0.9302, 0.1728, 0.6977, 0.1774, 0.6977, 0.1728, 0.9302, 0.1774, 0.6977, 0.1774, 0.9302, 0.1774, 0.9302, 0.1774, 0.6977, 0.1798, 0.7442, 0.1774, 0.9302, 0.1798, 0.7442, 0.1798, 0.8837, 0.2377, 0.9116, 0.2552, 0.8721, 0.2389, 0.9163, 0.2389, 0.9163, 0.2552, 0.8721, 0.2552, 0.9419, 0.2389, 0.9163, 0.2552, 0.9419, 0.2377, 0.9209, 0.2377, 0.9116, 0.2343, 0.9082, 0.2552, 0.8721, 0.2552, 0.8721, 0.2343, 0.9082, 0.2296, 0.907, 0.2552, 0.8721, 0.2296, 0.907, 0.1889, 0.8721, 0.2296, 0.907, 0.225, 0.9082, 0.1889, 0.8721, 0.1889, 0.8721, 0.225, 0.9082, 0.2216, 0.9116, 0.1889, 0.8721, 0.2216, 0.9116, 0.1889, 0.9419, 0.1889, 0.9419, 0.2216, 0.9116, 0.2204, 0.9163, 0.1889, 0.9419, 0.2204, 0.9163, 0.2216, 0.9209, 0.2216, 0.9209, 0.225, 0.9243, 0.1889, 0.9419, 0.1889, 0.9419, 0.225, 0.9243, 0.2296, 0.9256, 0.1889, 0.9419, 0.2296, 0.9256, 0.2552, 0.9419, 0.2552, 0.9419, 0.2296, 0.9256, 0.2343, 0.9243, 0.2552, 0.9419, 0.2343, 0.9243, 0.2377, 0.9209, 0.826, 0.9512, 0.8247, 0.9558, 0.7933, 0.9302, 0.7933, 0.9302, 0.8247, 0.9558, 0.7933, 1.0, 0.8387, 0.9639, 0.8421, 0.9605, 0.8595, 1.0, 0.8595, 1.0, 0.8421, 0.9605, 0.8433, 0.9558, 0.8595, 1.0, 0.8433, 0.9558, 0.8595, 0.9302, 0.8595, 0.9302, 0.8433, 0.9558, 0.8421, 0.9512, 0.8247, 0.9558, 0.826, 0.9605, 0.7933, 1.0, 0.7933, 1.0, 0.826, 0.9605, 0.8294, 0.9639, 0.7933, 1.0, 0.8294, 0.9639, 0.8595, 1.0, 0.8595, 1.0, 0.8294, 0.9639, 0.834, 0.9651, 0.8595, 1.0, 0.834, 0.9651, 0.8387, 0.9639, 0.8421, 0.9512, 0.8387, 0.9478, 0.8595, 0.9302, 0.8595, 0.9302, 0.8387, 0.9478, 0.834, 0.9465, 0.8595, 0.9302, 0.834, 0.9465, 0.7933, 0.9302, 0.7933, 0.9302, 0.834, 0.9465, 0.8294, 0.9478, 0.7933, 0.9302, 0.8294, 0.9478, 0.826, 0.9512, 0.5938, 0.8558, 0.5938, 0.9488, 0.5242, 0.8558, 0.5242, 0.8558, 0.5938, 0.9488, 0.5242, 0.9488, 0.9477, 0.6977, 0.8815, 0.6977, 0.9477, 0.6047, 0.9477, 0.6047, 0.8815, 0.6977, 0.8815, 0.6047, 0.3608, 0.9047, 0.3595, 0.9093, 0.3281, 0.8837, 0.3281, 0.8837, 0.3595, 0.9093, 0.3281, 0.9535, 0.3735, 0.9174, 0.3769, 0.914, 0.3943, 0.9535, 0.3943, 0.9535, 0.3769, 0.914, 0.3781, 0.9093, 0.3943, 0.9535, 0.3781, 0.9093, 0.3943, 0.8837, 0.3943, 0.8837, 0.3781, 0.9093, 0.3769, 0.9047, 0.3769, 0.9047, 0.3735, 0.9012, 0.3943, 0.8837, 0.3943, 0.8837, 0.3735, 0.9012, 0.3688, 0.9, 0.3943, 0.8837, 0.3688, 0.9, 0.3281, 0.8837, 0.3281, 0.8837, 0.3688, 0.9, 0.3642, 0.9012, 0.3281, 0.8837, 0.3642, 0.9012, 0.3608, 0.9047, 0.3595, 0.9093, 0.3608, 0.914, 0.3281, 0.9535, 0.3281, 0.9535, 0.3608, 0.914, 0.3642, 0.9174, 0.3281, 0.9535, 0.3642, 0.9174, 0.3943, 0.9535, 0.3943, 0.9535, 0.3642, 0.9174, 0.3688, 0.9186, 0.3943, 0.9535, 0.3688, 0.9186, 0.3735, 0.9174, 0.3039, 0.9233, 0.3214, 0.8837, 0.3052, 0.9279, 0.3052, 0.9279, 0.3214, 0.8837, 0.3214, 0.9535, 0.3052, 0.9279, 0.3214, 0.9535, 0.3039, 0.9326, 0.3039, 0.9233, 0.3005, 0.9199, 0.3214, 0.8837, 0.3214, 0.8837, 0.3005, 0.9199, 0.2959, 0.9186, 0.3214, 0.8837, 0.2959, 0.9186, 0.2552, 0.8837, 0.2878, 0.9326, 0.2912, 0.936, 0.2552, 0.9535, 0.2552, 0.9535, 0.2912, 0.936, 0.2959, 0.9372, 0.2552, 0.9535, 0.2959, 0.9372, 0.3214, 0.9535, 0.3214, 0.9535, 0.2959, 0.9372, 0.3005, 0.936, 0.3214, 0.9535, 0.3005, 0.936, 0.3039, 0.9326, 0.2959, 0.9186, 0.2912, 0.9199, 0.2552, 0.8837, 0.2552, 0.8837, 0.2912, 0.9199, 0.2878, 0.9233, 0.2552, 0.8837, 0.2878, 0.9233, 0.2552, 0.9535, 0.2552, 0.9535, 0.2878, 0.9233, 0.2866, 0.9279, 0.2552, 0.9535, 0.2866, 0.9279, 0.2878, 0.9326, 0.4547, 0.9488, 0.4547, 0.8558, 0.5242, 0.9488, 0.5242, 0.9488, 0.4547, 0.8558, 0.5242, 0.8558, 0.8815, 0.7907, 0.8815, 0.6977, 0.9477, 0.7907, 0.9477, 0.7907, 0.8815, 0.6977, 0.9477, 0.6977, 0.9198, 0.7907, 0.9477, 0.7907, 0.9198, 1.0, 0.9198, 1.0, 0.9477, 0.7907, 0.9477, 1.0, 0.3149, 0.8326, 0.3119, 0.8371, 0.2552, 0.6744, 0.2552, 0.6744, 0.3119, 0.8371, 0.2552, 0.8837, 0.3119, 0.8371, 0.3108, 0.8425, 0.2552, 0.8837, 0.2552, 0.8837, 0.3108, 0.8425, 0.3119, 0.8478, 0.2552, 0.8837, 0.3119, 0.8478, 0.3149, 0.8523, 0.3149, 0.8523, 0.3194, 0.8554, 0.2552, 0.8837, 0.2552, 0.8837, 0.3194, 0.8554, 0.3247, 0.8564, 0.2552, 0.8837, 0.3247, 0.8564, 0.3943, 0.8837, 0.3943, 0.8837, 0.3247, 0.8564, 0.3301, 0.8554, 0.3943, 0.8837, 0.3301, 0.8554, 0.3346, 0.8523, 0.3346, 0.8326, 0.3301, 0.8296, 0.3943, 0.6744, 0.3943, 0.6744, 0.3301, 0.8296, 0.3247, 0.8285, 0.3943, 0.6744, 0.3247, 0.8285, 0.2552, 0.6744, 0.2552, 0.6744, 0.3247, 0.8285, 0.3194, 0.8296, 0.2552, 0.6744, 0.3194, 0.8296, 0.3149, 0.8326, 0.3346, 0.8523, 0.3376, 0.8478, 0.3943, 0.8837, 0.3943, 0.8837, 0.3376, 0.8478, 0.3387, 0.8425, 0.3943, 0.8837, 0.3387, 0.8425, 0.3943, 0.6744, 0.3943, 0.6744, 0.3387, 0.8425, 0.3376, 0.8371, 0.3943, 0.6744, 0.3376, 0.8371, 0.3346, 0.8326, 0.9755, 0.907, 0.9477, 0.907, 0.9755, 0.6977, 0.9755, 0.6977, 0.9477, 0.907, 0.9477, 0.6977, 0.2552, 0.6744, 0.3119, 0.6385, 0.3149, 0.643, 0.3376, 0.6278, 0.3943, 0.4651, 0.3387, 0.6332, 0.3387, 0.6332, 0.3943, 0.4651, 0.3943, 0.6744, 0.3387, 0.6332, 0.3943, 0.6744, 0.3376, 0.6385, 0.3376, 0.6385, 0.3943, 0.6744, 0.3346, 0.643, 0.3149, 0.643, 0.3194, 0.6461, 0.2552, 0.6744, 0.2552, 0.6744, 0.3194, 0.6461, 0.3247, 0.6471, 0.2552, 0.6744, 0.3247, 0.6471, 0.3943, 0.6744, 0.3943, 0.6744, 0.3247, 0.6471, 0.3301, 0.6461, 0.3943, 0.6744, 0.3301, 0.6461, 0.3346, 0.643, 0.3376, 0.6278, 0.3346, 0.6233, 0.3943, 0.4651, 0.3943, 0.4651, 0.3346, 0.6233, 0.3301, 0.6203, 0.3943, 0.4651, 0.3301, 0.6203, 0.2552, 0.4651, 0.2552, 0.4651, 0.3301, 0.6203, 0.3247, 0.6192, 0.2552, 0.4651, 0.3247, 0.6192, 0.3194, 0.6203, 0.3194, 0.6203, 0.3149, 0.6233, 0.2552, 0.4651, 0.2552, 0.4651, 0.3149, 0.6233, 0.3119, 0.6278, 0.2552, 0.4651, 0.3119, 0.6278, 0.2552, 0.6744, 0.2552, 0.6744, 0.3119, 0.6278, 0.3108, 0.6332, 0.2552, 0.6744, 0.3108, 0.6332, 0.3119, 0.6385, 0.4268, 0.8558, 0.4547, 0.8558, 0.4268, 0.9953, 0.4268, 0.9953, 0.4547, 0.8558, 0.4547, 0.9953, 0.8815, 0.7907, 0.9093, 0.7907, 0.8815, 0.9302, 0.8815, 0.9302, 0.9093, 0.7907, 0.9093, 0.9302, 0.8977, 0.435, 0.8924, 0.4629, 0.8924, 0.435, 0.8924, 0.435, 0.8924, 0.4629, 0.8871, 0.4629, 0.8924, 0.435, 0.8871, 0.4629, 0.8871, 0.435, 0.8871, 0.435, 0.8871, 0.4629, 0.8825, 0.4629, 0.8871, 0.435, 0.8825, 0.4629, 0.8825, 0.435, 0.8629, 0.4651, 0.8629, 0.4372, 0.8674, 0.4372, 0.8629, 0.4651, 0.8674, 0.4372, 0.8674, 0.4651, 0.8674, 0.4651, 0.8674, 0.4372, 0.8727, 0.4371, 0.8674, 0.4651, 0.8727, 0.4371, 0.8727, 0.465, 0.8727, 0.465, 0.8727, 0.4371, 0.878, 0.4372, 0.8727, 0.465, 0.878, 0.4372, 0.878, 0.4651, 0.878, 0.4651, 0.878, 0.4372, 0.8825, 0.4372, 0.878, 0.4651, 0.8825, 0.4372, 0.8825, 0.4651, 0.8825, 0.435, 0.8825, 0.4071, 0.887, 0.4071, 0.8825, 0.435, 0.887, 0.4071, 0.887, 0.435, 0.887, 0.435, 0.887, 0.4071, 0.8923, 0.4071, 0.887, 0.435, 0.8923, 0.4071, 0.8923, 0.435, 0.8923, 0.435, 0.8923, 0.4071, 0.8977, 0.4071, 0.8923, 0.435, 0.8977, 0.4071, 0.8977, 0.435, 0.8977, 0.435, 0.8977, 0.4071, 0.9022, 0.4071, 0.8977, 0.435, 0.9022, 0.4071, 0.9022, 0.435, 0.8629, 0.435, 0.8629, 0.4071, 0.8674, 0.407, 0.8629, 0.435, 0.8674, 0.407, 0.8674, 0.4349, 0.8674, 0.4349, 0.8674, 0.407, 0.8727, 0.407, 0.8674, 0.4349, 0.8727, 0.407, 0.8727, 0.4349, 0.8727, 0.4349, 0.8727, 0.407, 0.878, 0.407, 0.8727, 0.4349, 0.878, 0.407, 0.878, 0.4349, 0.878, 0.4349, 0.878, 0.407, 0.8825, 0.4071, 0.878, 0.4349, 0.8825, 0.4071, 0.8825, 0.435, 0.9022, 0.435, 0.9022, 0.4629, 0.8977, 0.4629, 0.9022, 0.435, 0.8977, 0.4629, 0.8977, 0.435, 0.8977, 0.435, 0.8977, 0.4629, 0.8924, 0.4629])
me_palm.use_remesh_preserve_volume = False
me_palm.use_remesh_preserve_attributes = False
me_palm.use_mirror_vertex_groups = False
me_palm.update()

# ---- objects
ob_palm = bpy.data.objects.new('palm', me_palm)

# ---- transforms, parenting, visibility, modifiers, constraints
ob_palm.location = (0.0, 0.0, 0.0)
ob_palm.lineart.crease_threshold = 0.0

# ---- collection membership
col_collection_1.objects.link(ob_palm)

# ---- scene / render settings (as saved in the file)
scene.frame_start = 1; scene.frame_end = 250; scene.frame_set(1)
scene.render.engine = 'BLENDER_EEVEE_NEXT'
scene.render.resolution_percentage = 50
scene.render.dither_intensity = 0.0
scene.cycles.use_denoising = False
scene.cycles.samples = 10
scene.cycles.sampling_pattern = 'TABULATED_SOBOL'
scene.cycles.light_sampling_threshold = 0.0
scene.cycles.use_adaptive_sampling = False
scene.cycles.use_light_tree = False
scene.cycles.blur_glossy = 0.0
scene.cycles.pixel_filter_type = 'GAUSSIAN'
scene.cycles.sample_clamp_indirect = 0.0
scene.view_settings.view_transform = 'Standard'
bpy.context.view_layer.update()

# ---- added for rendering (the .blend has no active camera and no usable light): camera, sun
cam_auto = bpy.data.cameras.new('AutoCamera')
cam_auto.lens = 50.0
cam_auto.sensor_width = 36.0
cam_auto.clip_end = 1000.0
ob_auto_camera = bpy.data.objects.new('AutoCamera', cam_auto)
scene.collection.objects.link(ob_auto_camera)
ob_auto_camera.location = (0.185045, -0.231554, 0.191168)
ob_auto_camera.rotation_euler = (1.09748, -7.21219e-08, 0.694738)
scene.camera = ob_auto_camera
light_auto_sun = bpy.data.lights.new('AutoSun', 'SUN')
light_auto_sun.energy = 3.0
light_auto_sun.angle = 0.0523599
ob_auto_sun = bpy.data.objects.new('AutoSun', light_auto_sun)
scene.collection.objects.link(ob_auto_sun)
ob_auto_sun.rotation_euler = (0.872665, 0.174533, 0.523599)
bpy.context.view_layer.update()
